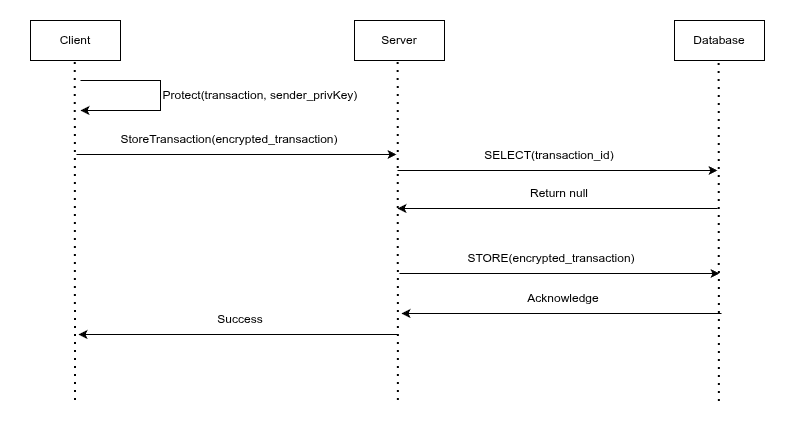

The diagram above was exported from draw.io. Its source (the exported page's mxGraphModel, read from the mxfile embedded in the PNG):
<mxGraphModel dx="1425" dy="871" grid="1" gridSize="10" guides="1" tooltips="1" connect="1" arrows="1" fold="1" page="1" pageScale="1" pageWidth="1350" pageHeight="900" math="0" shadow="0">
  <root>
    <mxCell id="0" />
    <mxCell id="1" parent="0" />
    <mxCell id="h_SK-QQvMUypGAOexv-d-1" parent="1" style="html=1;whiteSpace=wrap;" value="Client" vertex="1">
      <mxGeometry height="40" width="90" x="30" y="20" as="geometry" />
    </mxCell>
    <mxCell id="h_SK-QQvMUypGAOexv-d-3" parent="1" style="html=1;whiteSpace=wrap;" value="Server" vertex="1">
      <mxGeometry height="40" width="90" x="354" y="20" as="geometry" />
    </mxCell>
    <mxCell id="h_SK-QQvMUypGAOexv-d-5" parent="1" style="html=1;whiteSpace=wrap;" value="Database" vertex="1">
      <mxGeometry height="40" width="90" x="674" y="20" as="geometry" />
    </mxCell>
    <mxCell id="h_SK-QQvMUypGAOexv-d-7" edge="1" parent="1" style="endArrow=classic;html=1;rounded=0;" value="">
      <mxGeometry height="50" relative="1" width="50" as="geometry">
        <mxPoint x="76" y="154" as="sourcePoint" />
        <mxPoint x="396" y="154" as="targetPoint" />
      </mxGeometry>
    </mxCell>
    <mxCell id="h_SK-QQvMUypGAOexv-d-8" parent="1" style="text;html=1;whiteSpace=wrap;strokeColor=none;fillColor=none;align=center;verticalAlign=middle;rounded=0;" value="StoreTransaction(encrypted_transaction)" vertex="1">
      <mxGeometry height="30" width="250" x="104" y="124" as="geometry" />
    </mxCell>
    <mxCell id="h_SK-QQvMUypGAOexv-d-9" parent="1" style="text;html=1;whiteSpace=wrap;strokeColor=none;fillColor=none;align=center;verticalAlign=middle;rounded=0;" value="SELECT(transaction_id)" vertex="1">
      <mxGeometry height="30" width="250" x="424" y="140" as="geometry" />
    </mxCell>
    <mxCell id="h_SK-QQvMUypGAOexv-d-10" edge="1" parent="1" style="endArrow=classic;html=1;rounded=0;" value="">
      <mxGeometry height="50" relative="1" width="50" as="geometry">
        <mxPoint x="397" y="170" as="sourcePoint" />
        <mxPoint x="717" y="170" as="targetPoint" />
      </mxGeometry>
    </mxCell>
    <mxCell id="h_SK-QQvMUypGAOexv-d-11" edge="1" parent="1" style="endArrow=none;html=1;rounded=0;startArrow=classic;startFill=1;endFill=0;" value="">
      <mxGeometry height="50" relative="1" width="50" as="geometry">
        <Array as="points">
          <mxPoint x="397" y="208" />
        </Array>
        <mxPoint x="397" y="208" as="sourcePoint" />
        <mxPoint x="717" y="208" as="targetPoint" />
      </mxGeometry>
    </mxCell>
    <mxCell id="h_SK-QQvMUypGAOexv-d-12" parent="1" style="text;html=1;whiteSpace=wrap;strokeColor=none;fillColor=none;align=center;verticalAlign=middle;rounded=0;" value="Return null" vertex="1">
      <mxGeometry height="30" width="250" x="434" y="178" as="geometry" />
    </mxCell>
    <mxCell id="h_SK-QQvMUypGAOexv-d-13" parent="1" style="text;html=1;whiteSpace=wrap;strokeColor=none;fillColor=none;align=center;verticalAlign=middle;rounded=0;" value="Success" vertex="1">
      <mxGeometry height="30" width="250" x="115" y="304" as="geometry" />
    </mxCell>
    <mxCell id="h_SK-QQvMUypGAOexv-d-14" edge="1" parent="1" style="endArrow=none;html=1;rounded=0;startArrow=classic;startFill=1;endFill=0;" value="">
      <mxGeometry height="50" relative="1" width="50" as="geometry">
        <Array as="points">
          <mxPoint x="78" y="334" />
        </Array>
        <mxPoint x="78" y="334" as="sourcePoint" />
        <mxPoint x="398" y="334" as="targetPoint" />
      </mxGeometry>
    </mxCell>
    <mxCell id="h_SK-QQvMUypGAOexv-d-29" edge="1" parent="1" style="endArrow=none;dashed=1;html=1;dashPattern=1 3;strokeWidth=2;rounded=0;" value="">
      <mxGeometry height="50" relative="1" width="50" as="geometry">
        <mxPoint x="75" y="400" as="sourcePoint" />
        <mxPoint x="74.76999999999998" y="60" as="targetPoint" />
      </mxGeometry>
    </mxCell>
    <mxCell id="h_SK-QQvMUypGAOexv-d-31" parent="1" style="text;html=1;whiteSpace=wrap;strokeColor=none;fillColor=none;align=center;verticalAlign=middle;rounded=0;" value="STORE(encrypted_transaction)" vertex="1">
      <mxGeometry height="30" width="250" x="426" y="243" as="geometry" />
    </mxCell>
    <mxCell id="h_SK-QQvMUypGAOexv-d-32" edge="1" parent="1" style="endArrow=classic;html=1;rounded=0;" value="">
      <mxGeometry height="50" relative="1" width="50" as="geometry">
        <mxPoint x="399" y="273" as="sourcePoint" />
        <mxPoint x="719" y="273" as="targetPoint" />
      </mxGeometry>
    </mxCell>
    <mxCell id="h_SK-QQvMUypGAOexv-d-33" edge="1" parent="1" style="endArrow=none;html=1;rounded=0;startArrow=classic;startFill=1;endFill=0;" value="">
      <mxGeometry height="50" relative="1" width="50" as="geometry">
        <Array as="points">
          <mxPoint x="401" y="313" />
        </Array>
        <mxPoint x="401" y="313" as="sourcePoint" />
        <mxPoint x="721" y="313" as="targetPoint" />
      </mxGeometry>
    </mxCell>
    <mxCell id="h_SK-QQvMUypGAOexv-d-34" parent="1" style="text;html=1;whiteSpace=wrap;strokeColor=none;fillColor=none;align=center;verticalAlign=middle;rounded=0;" value="Acknowledge" vertex="1">
      <mxGeometry height="30" width="250" x="438" y="283" as="geometry" />
    </mxCell>
    <mxCell id="h_SK-QQvMUypGAOexv-d-35" edge="1" parent="1" style="endArrow=none;dashed=1;html=1;dashPattern=1 3;strokeWidth=2;rounded=0;" value="">
      <mxGeometry height="50" relative="1" width="50" as="geometry">
        <mxPoint x="397.9" y="400" as="sourcePoint" />
        <mxPoint x="397.66999999999996" y="60" as="targetPoint" />
      </mxGeometry>
    </mxCell>
    <mxCell id="h_SK-QQvMUypGAOexv-d-36" edge="1" parent="1" style="endArrow=none;dashed=1;html=1;dashPattern=1 3;strokeWidth=2;rounded=0;" value="">
      <mxGeometry height="50" relative="1" width="50" as="geometry">
        <mxPoint x="718.9" y="401" as="sourcePoint" />
        <mxPoint x="718.67" y="61" as="targetPoint" />
      </mxGeometry>
    </mxCell>
    <mxCell id="h_SK-QQvMUypGAOexv-d-37" edge="1" parent="1" style="endArrow=classic;html=1;rounded=0;" value="">
      <mxGeometry height="50" relative="1" width="50" as="geometry">
        <Array as="points">
          <mxPoint x="160" y="80" />
          <mxPoint x="160" y="110" />
        </Array>
        <mxPoint x="80" y="80" as="sourcePoint" />
        <mxPoint x="80" y="110" as="targetPoint" />
      </mxGeometry>
    </mxCell>
    <mxCell id="h_SK-QQvMUypGAOexv-d-38" parent="1" style="text;html=1;whiteSpace=wrap;strokeColor=none;fillColor=none;align=center;verticalAlign=middle;rounded=0;" value="Protect(transaction, sender_privKey)" vertex="1">
      <mxGeometry height="30" width="210" x="155" y="80" as="geometry" />
    </mxCell>
    <mxCell id="h_SK-QQvMUypGAOexv-d-39" parent="1" style="html=1;whiteSpace=wrap;" value="Client" vertex="1">
      <mxGeometry height="40" width="90" x="32" y="450" as="geometry" />
    </mxCell>
    <mxCell id="h_SK-QQvMUypGAOexv-d-40" parent="1" style="html=1;whiteSpace=wrap;" value="Server" vertex="1">
      <mxGeometry height="40" width="90" x="356" y="450" as="geometry" />
    </mxCell>
    <mxCell id="h_SK-QQvMUypGAOexv-d-41" parent="1" style="html=1;whiteSpace=wrap;" value="Database" vertex="1">
      <mxGeometry height="40" width="90" x="676" y="450" as="geometry" />
    </mxCell>
    <mxCell id="h_SK-QQvMUypGAOexv-d-42" edge="1" parent="1" style="endArrow=classic;html=1;rounded=0;" value="">
      <mxGeometry height="50" relative="1" width="50" as="geometry">
        <mxPoint x="78" y="558" as="sourcePoint" />
        <mxPoint x="398" y="558" as="targetPoint" />
      </mxGeometry>
    </mxCell>
    <mxCell id="h_SK-QQvMUypGAOexv-d-43" parent="1" style="text;html=1;whiteSpace=wrap;strokeColor=none;fillColor=none;align=center;verticalAlign=middle;rounded=0;" value="FetchTransaction(transaction_id)" vertex="1">
      <mxGeometry height="30" width="250" x="106" y="528" as="geometry" />
    </mxCell>
    <mxCell id="h_SK-QQvMUypGAOexv-d-44" parent="1" style="text;html=1;whiteSpace=wrap;strokeColor=none;fillColor=none;align=center;verticalAlign=middle;rounded=0;" value="SELECT(transaction_id)" vertex="1">
      <mxGeometry height="30" width="250" x="426" y="561" as="geometry" />
    </mxCell>
    <mxCell id="h_SK-QQvMUypGAOexv-d-45" edge="1" parent="1" style="endArrow=classic;html=1;rounded=0;" value="">
      <mxGeometry height="50" relative="1" width="50" as="geometry">
        <mxPoint x="399" y="591" as="sourcePoint" />
        <mxPoint x="719" y="591" as="targetPoint" />
      </mxGeometry>
    </mxCell>
    <mxCell id="h_SK-QQvMUypGAOexv-d-46" edge="1" parent="1" style="endArrow=none;html=1;rounded=0;startArrow=classic;startFill=1;endFill=0;" value="">
      <mxGeometry height="50" relative="1" width="50" as="geometry">
        <Array as="points">
          <mxPoint x="399" y="709" />
        </Array>
        <mxPoint x="399" y="709" as="sourcePoint" />
        <mxPoint x="719" y="709" as="targetPoint" />
      </mxGeometry>
    </mxCell>
    <mxCell id="h_SK-QQvMUypGAOexv-d-47" parent="1" style="text;html=1;whiteSpace=wrap;strokeColor=none;fillColor=none;align=center;verticalAlign=middle;rounded=0;" value="Return transaction" vertex="1">
      <mxGeometry height="30" width="250" x="436" y="679" as="geometry" />
    </mxCell>
    <mxCell id="h_SK-QQvMUypGAOexv-d-48" parent="1" style="text;html=1;whiteSpace=wrap;strokeColor=none;fillColor=none;align=center;verticalAlign=middle;rounded=0;" value="Success(encrypted_transaction, encrypted_transaction_secret)" vertex="1">
      <mxGeometry height="30" width="250" x="117" y="699" as="geometry" />
    </mxCell>
    <mxCell id="h_SK-QQvMUypGAOexv-d-49" edge="1" parent="1" style="endArrow=none;html=1;rounded=0;startArrow=classic;startFill=1;endFill=0;" value="">
      <mxGeometry height="50" relative="1" width="50" as="geometry">
        <Array as="points">
          <mxPoint x="80" y="733" />
        </Array>
        <mxPoint x="80" y="733" as="sourcePoint" />
        <mxPoint x="400" y="733" as="targetPoint" />
      </mxGeometry>
    </mxCell>
    <mxCell id="h_SK-QQvMUypGAOexv-d-50" edge="1" parent="1" style="endArrow=none;dashed=1;html=1;dashPattern=1 3;strokeWidth=2;rounded=0;" value="">
      <mxGeometry height="50" relative="1" width="50" as="geometry">
        <mxPoint x="77" y="840" as="sourcePoint" />
        <mxPoint x="76.76999999999998" y="490" as="targetPoint" />
      </mxGeometry>
    </mxCell>
    <mxCell id="h_SK-QQvMUypGAOexv-d-55" edge="1" parent="1" style="endArrow=none;dashed=1;html=1;dashPattern=1 3;strokeWidth=2;rounded=0;" value="">
      <mxGeometry height="50" relative="1" width="50" as="geometry">
        <mxPoint x="400" y="840" as="sourcePoint" />
        <mxPoint x="399.66999999999996" y="490" as="targetPoint" />
      </mxGeometry>
    </mxCell>
    <mxCell id="h_SK-QQvMUypGAOexv-d-56" edge="1" parent="1" style="endArrow=none;dashed=1;html=1;dashPattern=1 3;strokeWidth=2;rounded=0;" value="">
      <mxGeometry height="50" relative="1" width="50" as="geometry">
        <mxPoint x="720" y="840" as="sourcePoint" />
        <mxPoint x="720.67" y="491" as="targetPoint" />
      </mxGeometry>
    </mxCell>
    <mxCell id="h_SK-QQvMUypGAOexv-d-60" edge="1" parent="1" style="endArrow=classic;html=1;rounded=0;" value="">
      <mxGeometry height="50" relative="1" width="50" as="geometry">
        <Array as="points">
          <mxPoint x="480" y="620" />
          <mxPoint x="480" y="650" />
        </Array>
        <mxPoint x="400" y="620" as="sourcePoint" />
        <mxPoint x="400" y="650" as="targetPoint" />
      </mxGeometry>
    </mxCell>
    <mxCell id="h_SK-QQvMUypGAOexv-d-61" parent="1" style="text;html=1;whiteSpace=wrap;strokeColor=none;fillColor=none;align=center;verticalAlign=middle;rounded=0;" value="Verify permissions&amp;nbsp;" vertex="1">
      <mxGeometry height="30" width="120" x="480" y="620" as="geometry" />
    </mxCell>
    <mxCell id="h_SK-QQvMUypGAOexv-d-62" edge="1" parent="1" style="endArrow=classic;html=1;rounded=0;" value="">
      <mxGeometry height="50" relative="1" width="50" as="geometry">
        <Array as="points">
          <mxPoint x="160" y="779" />
          <mxPoint x="160" y="809" />
        </Array>
        <mxPoint x="80" y="779" as="sourcePoint" />
        <mxPoint x="80" y="809" as="targetPoint" />
      </mxGeometry>
    </mxCell>
    <mxCell id="h_SK-QQvMUypGAOexv-d-63" parent="1" style="text;html=1;whiteSpace=wrap;strokeColor=none;fillColor=none;align=center;verticalAlign=middle;rounded=0;" value="Verify signature and unprotect transaction" vertex="1">
      <mxGeometry height="30" width="230" x="160" y="780" as="geometry" />
    </mxCell>
  </root>
</mxGraphModel>